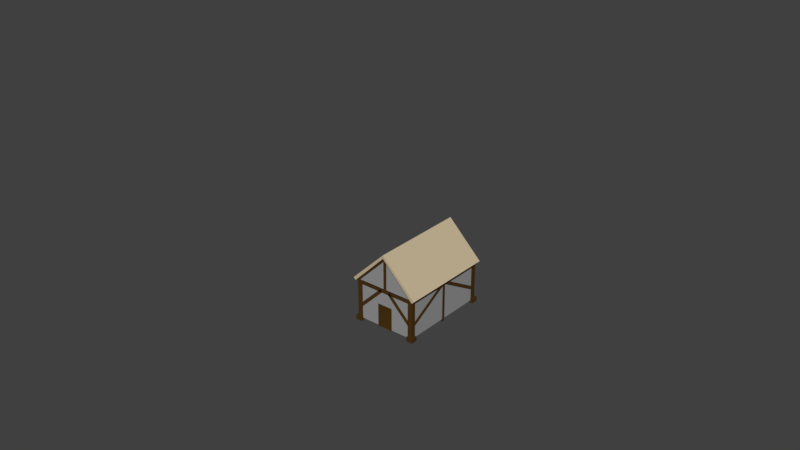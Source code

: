 # Source: NewTileAssets.blend  (saved by Blender 2.78.0; exported with 4.5.12 LTS)
import bpy
from mathutils import Matrix  # noqa: F401  (used for matrix-valued properties, if any)

bpy.ops.wm.read_factory_settings(use_empty=True)
scene = bpy.context.scene
scene.name = 'Scene'

# ---- collections
col_collection_1 = bpy.data.collections.new('Collection 1'); scene.collection.children.link(col_collection_1)
col_collection_1.hide_render = True
col_collection_1.hide_viewport = True
col_collection_2 = bpy.data.collections.new('Collection 2'); scene.collection.children.link(col_collection_2)
col_collection_2.hide_render = True
col_collection_2.hide_viewport = True
col_collection_3 = bpy.data.collections.new('Collection 3'); scene.collection.children.link(col_collection_3)
col_collection_3.hide_render = True
col_collection_3.hide_viewport = True
col_collection_4 = bpy.data.collections.new('Collection 4'); scene.collection.children.link(col_collection_4)

# ---- materials (node trees are filled in below, after node groups)
mat_wood = bpy.data.materials.new('Wood')
mat_wood.alpha_threshold = 0.0
mat_wood.roughness = 0.5
mat_leaves = bpy.data.materials.new('Leaves')
mat_leaves.alpha_threshold = 0.0
mat_leaves.roughness = 0.5
mat_stone = bpy.data.materials.new('Stone')
mat_stone.alpha_threshold = 0.0
mat_stone.roughness = 0.5
mat_hay = bpy.data.materials.new('Hay')
mat_hay.alpha_threshold = 0.0
mat_hay.roughness = 0.5

# ---- material node trees
mat_wood.use_nodes = True; mat_wood.node_tree.nodes.clear()
_N = mat_wood.node_tree.nodes; _L = mat_wood.node_tree.links
n0 = _N.new('ShaderNodeOutputMaterial'); n0.name = 'Material Output'; n0.location = (300, 300)
n1 = _N.new('ShaderNodeBsdfDiffuse'); n1.name = 'Diffuse BSDF'; n1.location = (10, 300)
n1.inputs[0].default_value = (0.06998, 0.03396, 0.007145, 1.0)
_L.new(n1.outputs[0], n0.inputs[0])
n0.is_active_output = True
mat_leaves.use_nodes = True; mat_leaves.node_tree.nodes.clear()
_N = mat_leaves.node_tree.nodes; _L = mat_leaves.node_tree.links
n0 = _N.new('ShaderNodeOutputMaterial'); n0.name = 'Material Output'; n0.location = (300, 300)
n1 = _N.new('ShaderNodeBsdfDiffuse'); n1.name = 'Diffuse BSDF'; n1.location = (10, 300)
n1.inputs[0].default_value = (0.0641, 0.4292, 0.0264, 1.0)
_L.new(n1.outputs[0], n0.inputs[0])
n0.is_active_output = True
mat_stone.use_nodes = True; mat_stone.node_tree.nodes.clear()
_N = mat_stone.node_tree.nodes; _L = mat_stone.node_tree.links
n0 = _N.new('ShaderNodeOutputMaterial'); n0.name = 'Material Output'; n0.location = (300, 300)
n1 = _N.new('ShaderNodeBsdfDiffuse'); n1.name = 'Diffuse BSDF'; n1.location = (10, 300)
n1.inputs[0].default_value = (0.3108, 0.3108, 0.3108, 1.0)
_L.new(n1.outputs[0], n0.inputs[0])
n0.is_active_output = True
mat_hay.use_nodes = True; mat_hay.node_tree.nodes.clear()
_N = mat_hay.node_tree.nodes; _L = mat_hay.node_tree.links
n0 = _N.new('ShaderNodeOutputMaterial'); n0.name = 'Material Output'; n0.location = (300, 300)
n1 = _N.new('ShaderNodeBsdfDiffuse'); n1.name = 'Diffuse BSDF'; n1.location = (10, 300)
n1.inputs[0].default_value = (0.5705, 0.4661, 0.3125, 1.0)
_L.new(n1.outputs[0], n0.inputs[0])
n0.is_active_output = True

# ---- world
world_world = bpy.data.worlds.new('World'); scene.world = world_world
world_world.color = (0.05088, 0.05088, 0.05088)
world_world.use_sun_shadow = False
world_world.sun_shadow_jitter_overblur = 0.0
world_world.cycles.sampling_method = 'MANUAL'

# ---- meshes
me_cube_003 = bpy.data.meshes.new('Cube.003')
me_cube_003.from_pydata([(-0.1105, -0.06381, -2.235e-08), (-0.04626, -0.1246, 0.6528), (-0.1105, 0.06381, -2.235e-08), (-0.04626, -0.0412, 0.6528), (0.1105, -0.06381, -2.235e-08), (0.09827, -0.1246, 0.6535), (0.1105, 0.06381, -2.235e-08), (0.09827, -0.0412, 0.6535), (5.578e-09, 0.1276, -2.235e-08), (0.02601, 0.0005232, 0.6531), (-5.578e-09, -0.1276, -2.235e-08), (0.02601, -0.1664, 0.6531), (0.02923, -0.2512, 0.5998), (0.2169, -0.2512, 1.066), (0.02923, 0.2512, 0.5998), (0.2169, 0.2512, 1.066), (0.4951, -0.2512, 0.4121), (0.6828, -0.2512, 0.878), (0.4951, 0.2512, 0.4121), (0.6828, 0.2512, 0.878), (0.2411, 0.3076, 0.4536), (0.471, 0.3076, 1.024), (0.2411, -0.3076, 0.4536), (0.471, -0.3076, 1.024), (0.07073, -0.3076, 0.8538), (0.07073, 0.3076, 0.8538), (0.6414, 0.3076, 0.6239), (0.6414, -0.3076, 0.6239), (0.356, -0.435, 0.7389), (0.356, 0.435, 0.7389), (-0.2347, -0.4544, 0.5203), (-0.4117, -0.5379, 0.9006), (-0.4173, -0.06757, 0.5203), (-0.5942, -0.1511, 0.9006), (0.1093, -0.2921, 0.716), (-0.06772, -0.3756, 1.096), (-0.0733, 0.09475, 0.716), (-0.2503, 0.01124, 1.096), (-0.2459, 0.06644, 0.5754), (-0.4627, -0.03584, 1.041), (-0.02233, -0.4073, 0.5754), (-0.2391, -0.5096, 1.041), (-0.3413, -0.5579, 0.6885), (-0.5649, -0.0841, 0.6885), (-0.1436, 0.1147, 0.9281), (0.07993, -0.3591, 0.9281), (-0.0844, -0.5566, 0.8083), (-0.4006, 0.1134, 0.8083), (-0.3448, -0.2698, 0.4556), (-0.5615, -0.3721, 0.9214), (0.07652, -0.07104, 0.6952), (-0.1402, -0.1733, 1.161), (-0.3958, -0.2939, 1.138), (-0.08923, -0.1493, 0.4789), (0.0554, -0.081, 0.9778), (-0.5404, -0.3622, 0.6388), (-0.04422, -1.192e-07, 0.5685), (0.1857, -1.192e-07, 1.139), (0.5264, -1.192e-07, 0.3386), (0.7563, -1.192e-07, 0.9092), (0.5186, -1.192e-07, 1.142), (0.1935, -8.015e-08, 0.3354), (0.7595, -1.192e-07, 0.5763), (-0.04746, -1.583e-07, 0.9014), (-0.1833, 0.102, 0.3936), (-0.3593, 0.01895, 0.7717), (-0.3648, 0.4866, 0.3936), (-0.5408, 0.4035, 0.7717), (0.1586, 0.2634, 0.5881), (-0.0173, 0.1803, 0.9663), (-0.02285, 0.6479, 0.5881), (-0.1988, 0.5649, 0.9663), (-0.1945, 0.6198, 0.4484), (-0.4099, 0.5181, 0.9115), (0.02782, 0.1488, 0.4484), (-0.1877, 0.04709, 0.9115), (-0.2893, -0.000889, 0.5608), (-0.5116, 0.4701, 0.5608), (-0.09279, 0.6678, 0.7991), (0.1295, 0.1968, 0.7991), (-0.03389, 0.0003873, 0.6799), (-0.3482, 0.6665, 0.6799), (-0.2927, 0.2855, 0.3292), (-0.5082, 0.1838, 0.7923), (0.1261, 0.4831, 0.5675), (-0.08939, 0.3814, 1.031), (-0.3434, 0.2615, 1.007), (-0.03869, 0.4053, 0.3524), (0.1051, 0.4732, 0.8484), (-0.4872, 0.1937, 0.5114), (-0.1694, 0.1964, 0.4259), (-0.1468, 0.224, 0.3931), (-0.1053, 0.2071, 0.479), (-0.08275, 0.2346, 0.4462), (-0.1035, 0.2431, 0.4033), (-0.1487, 0.1879, 0.4689), (-0.02229, 0.01149, 0.3213), (0.003209, 0.04265, 0.2843), (0.05009, 0.02352, 0.3812), (0.07559, 0.05467, 0.3442), (0.05215, 0.06424, 0.2957), (0.00115, 0.001926, 0.3698), (-0.08394, -0.05779, 0.1213), (-0.08394, 0.042, 0.1213), (0.08889, 0.042, 0.1214), (0.08889, -0.05779, 0.1214), (0.002477, -0.1077, 0.1214), (0.002477, 0.09189, 0.1214), (-0.006306, 0.1677, 0.3664), (-0.02975, 0.1773, 0.3179), (-0.07869, 0.1557, 0.3064), (-0.03181, 0.1366, 0.4034), (-0.1042, 0.1245, 0.3434), (-0.08075, 0.115, 0.3919), (-0.1187, -0.2329, 0.5191), (-0.148, -0.2162, 0.4918), (-0.1237, -0.1715, 0.5622), (-0.153, -0.1548, 0.5349), (-0.1651, -0.1771, 0.4997), (-0.1065, -0.2106, 0.5543), (0.02735, -0.1065, 0.3913), (-0.005756, -0.08758, 0.3605), (0.0217, -0.03711, 0.4399), (-0.01141, -0.0182, 0.4091), (-0.02514, -0.04343, 0.3694), (0.04108, -0.08126, 0.431), (-0.1062, -0.09188, 0.4497), (-0.1199, -0.1171, 0.4099), (-0.1005, -0.1613, 0.401), (-0.07305, -0.1108, 0.4805), (-0.06739, -0.1802, 0.4318), (-0.05366, -0.1549, 0.4716)], [], [(102, 1, 3, 103), (107, 9, 7, 104), (104, 7, 5, 105), (106, 11, 1, 102), (105, 5, 11, 106), (103, 3, 9, 107), (63, 57, 15, 25), (29, 21, 19, 26), (62, 59, 17, 27), (28, 23, 13, 24), (61, 58, 16, 22), (60, 57, 13, 23), (59, 60, 23, 17), (56, 61, 22, 12), (27, 17, 23, 28), (25, 15, 21, 29), (14, 25, 29, 20), (16, 27, 28, 22), (22, 28, 24, 12), (58, 62, 27, 16), (20, 29, 26, 18), (56, 63, 25, 14), (55, 49, 33, 43), (47, 39, 37, 44), (54, 51, 35, 45), (46, 41, 31, 42), (53, 50, 34, 40), (52, 49, 31, 41), (51, 52, 41, 35), (48, 53, 40, 30), (45, 35, 41, 46), (43, 33, 39, 47), (32, 43, 47, 38), (34, 45, 46, 40), (40, 46, 42, 30), (50, 54, 45, 34), (38, 47, 44, 36), (48, 55, 43, 32), (30, 42, 55, 48), (36, 44, 54, 50), (32, 38, 53, 48), (37, 39, 52, 51), (39, 33, 49, 52), (38, 36, 50, 53), (44, 37, 51, 54), (42, 31, 49, 55), (12, 24, 63, 56), (18, 26, 62, 58), (14, 20, 61, 56), (19, 21, 60, 59), (21, 15, 57, 60), (20, 18, 58, 61), (26, 19, 59, 62), (24, 13, 57, 63), (89, 83, 67, 77), (81, 73, 71, 78), (88, 85, 69, 79), (80, 75, 65, 76), (87, 84, 68, 74), (86, 83, 65, 75), (85, 86, 75, 69), (82, 87, 74, 64), (79, 69, 75, 80), (77, 67, 73, 81), (66, 77, 81, 72), (68, 79, 80, 74), (74, 80, 76, 64), (84, 88, 79, 68), (72, 81, 78, 70), (82, 89, 77, 66), (64, 76, 89, 82), (70, 78, 88, 84), (66, 72, 87, 82), (71, 73, 86, 85), (73, 67, 83, 86), (72, 70, 84, 87), (78, 71, 85, 88), (76, 65, 83, 89), (109, 108, 99, 100), (110, 109, 100, 97), (108, 111, 98, 99), (112, 110, 97, 96), (111, 113, 101, 98), (113, 112, 96, 101), (2, 103, 107, 8), (4, 105, 106, 10), (10, 106, 102, 0), (6, 104, 105, 4), (8, 107, 104, 6), (0, 102, 103, 2), (95, 90, 112, 113), (92, 95, 113, 111), (90, 91, 110, 112), (93, 92, 111, 108), (91, 94, 109, 110), (94, 93, 108, 109), (127, 126, 123, 124), (128, 127, 124, 121), (126, 129, 122, 123), (130, 128, 121, 120), (129, 131, 125, 122), (131, 130, 120, 125), (119, 114, 130, 131), (116, 119, 131, 129), (114, 115, 128, 130), (117, 116, 129, 126), (115, 118, 127, 128), (118, 117, 126, 127)])
me_cube_003.polygons.foreach_set('material_index', [0, 0, 0, 0, 0, 0, 1, 1, 1, 1, 1, 1, 1, 1, 1, 1, 1, 1, 1, 1, 1, 1, 1, 1, 1, 1, 1, 1, 1, 1, 1, 1, 1, 1, 1, 1, 1, 1, 1, 1, 1, 1, 1, 1, 1, 1, 1, 1, 1, 1, 1, 1, 1, 1, 1, 1, 1, 1, 1, 1, 1, 1, 1, 1, 1, 1, 1, 1, 1, 1, 1, 1, 1, 1, 1, 1, 1, 1, 0, 0, 0, 0, 0, 0, 0, 0, 0, 0, 0, 0, 0, 0, 0, 0, 0, 0, 0, 0, 0, 0, 0, 0, 0, 0, 0, 0, 0, 0])
me_cube_003.materials.append(mat_wood)
me_cube_003.materials.append(mat_leaves)
me_cube_003.use_remesh_preserve_volume = False
me_cube_003.use_remesh_preserve_attributes = False
me_cube_003.use_mirror_vertex_groups = False
me_cube_003.update()
me_cube_001 = bpy.data.meshes.new('Cube.001')
me_cube_001.from_pydata([(-0.1105, -0.06381, -2.235e-08), (-0.04626, -0.1246, 0.6528), (-0.1105, 0.06381, -2.235e-08), (-0.04626, -0.0412, 0.6528), (0.1105, -0.06381, -2.235e-08), (0.09827, -0.1246, 0.6535), (0.1105, 0.06381, -2.235e-08), (0.09827, -0.0412, 0.6535), (5.578e-09, 0.1276, -2.235e-08), (0.02601, 0.0005232, 0.6531), (-5.578e-09, -0.1276, -2.235e-08), (0.02601, -0.1664, 0.6531), (0.02923, -0.2512, 0.5998), (0.2169, -0.2512, 1.066), (0.02923, 0.2512, 0.5998), (0.2169, 0.2512, 1.066), (0.4951, -0.2512, 0.4121), (0.6828, -0.2512, 0.878), (0.4951, 0.2512, 0.4121), (0.6828, 0.2512, 0.878), (0.2411, 0.3076, 0.4536), (0.471, 0.3076, 1.024), (0.2411, -0.3076, 0.4536), (0.471, -0.3076, 1.024), (0.07073, -0.3076, 0.8538), (0.07073, 0.3076, 0.8538), (0.6414, 0.3076, 0.6239), (0.6414, -0.3076, 0.6239), (0.356, -0.435, 0.7389), (0.356, 0.435, 0.7389), (-0.2607, -0.4931, 0.589), (-0.4685, -0.5912, 1.036), (-0.4751, -0.03885, 0.589), (-0.6829, -0.1369, 1.036), (0.1432, -0.3025, 0.8188), (-0.06459, -0.4006, 1.265), (-0.07115, 0.1518, 0.8188), (-0.279, 0.0537, 1.265), (-0.2739, 0.1185, 0.6537), (-0.5284, -0.001583, 1.201), (-0.0113, -0.4378, 0.6537), (-0.2658, -0.5579, 1.201), (-0.3859, -0.6146, 0.7865), (-0.6485, -0.05826, 0.7865), (-0.1538, 0.1752, 1.068), (0.1088, -0.3811, 1.068), (-0.08419, -0.6131, 0.9272), (-0.4555, 0.1737, 0.9272), (-0.3899, -0.2764, 0.5129), (-0.6445, -0.3965, 1.06), (0.1048, -0.04291, 0.7944), (-0.1497, -0.163, 1.341), (-0.4498, -0.3046, 1.314), (-0.08986, -0.1348, 0.5404), (0.07998, -0.05462, 1.126), (-0.6197, -0.3848, 0.7282), (-0.04422, -1.192e-07, 0.5685), (0.1857, -1.192e-07, 1.139), (0.5264, -1.192e-07, 0.3386), (0.7563, -1.192e-07, 0.9092), (0.5186, -1.192e-07, 1.142), (0.1935, -8.015e-08, 0.3354), (0.7595, -1.192e-07, 0.5763), (-0.04746, -1.583e-07, 0.9014), (-0.1979, 0.189, 0.3572), (-0.3065, 0.1378, 0.5906), (-0.3099, 0.4263, 0.3572), (-0.4185, 0.3751, 0.5906), (0.01318, 0.2886, 0.4773), (-0.0954, 0.2374, 0.7106), (-0.09882, 0.5259, 0.4773), (-0.2074, 0.4747, 0.7106), (-0.2047, 0.5086, 0.391), (-0.3377, 0.4458, 0.6768), (-0.06755, 0.2179, 0.391), (-0.2005, 0.1551, 0.6768), (-0.2633, 0.1255, 0.4604), (-0.4005, 0.4162, 0.4604), (-0.142, 0.5382, 0.6075), (-0.004804, 0.2475, 0.6075), (-0.1056, 0.1263, 0.5339), (-0.2996, 0.5374, 0.5339), (-0.2654, 0.3022, 0.3175), (-0.3984, 0.2395, 0.6033), (-0.006901, 0.4242, 0.4645), (-0.1399, 0.3615, 0.7504), (-0.2967, 0.2875, 0.736), (-0.1086, 0.3762, 0.3318), (-0.01986, 0.4181, 0.6379), (-0.3854, 0.2456, 0.4299), (-0.2185, 0.2075, 0.5146), (-0.193, 0.2386, 0.4776), (-0.1461, 0.2195, 0.5746), (-0.1206, 0.2506, 0.5375), (-0.144, 0.2602, 0.489), (-0.195, 0.1979, 0.5631), (-0.02789, -0.02161, 0.4039), (-0.002393, 0.009546, 0.3669), (0.04449, -0.009591, 0.4639), (0.06999, 0.02157, 0.4268), (0.04655, 0.03114, 0.3783), (-0.004452, -0.03118, 0.4524), (-0.08394, -0.05779, 0.1213), (-0.08394, 0.042, 0.1213), (0.08889, 0.042, 0.1214), (0.08889, -0.05779, 0.1214), (0.002477, -0.1077, 0.1214), (0.002477, 0.09189, 0.1214), (-0.02529, 0.1361, 0.4358), (-0.04873, 0.1457, 0.3873), (-0.09767, 0.1241, 0.3759), (-0.05079, 0.1049, 0.4729), (-0.1232, 0.09292, 0.4129), (-0.09973, 0.08335, 0.4614), (-0.1462, -0.2729, 0.5989), (-0.1845, -0.2591, 0.5623), (-0.1613, -0.1917, 0.6452), (-0.1996, -0.1779, 0.6087), (-0.2112, -0.2116, 0.5672), (-0.1346, -0.2392, 0.6403), (0.04084, -0.08427, 0.4243), (0.002558, -0.0705, 0.3877), (0.02575, -0.003032, 0.4707), (-0.01254, 0.01074, 0.4341), (-0.02413, -0.023, 0.3926), (0.05244, -0.05053, 0.4658), (-0.1112, -0.093, 0.4763), (-0.1228, -0.1267, 0.4348), (-0.09611, -0.1742, 0.4299), (-0.07292, -0.1068, 0.5128), (-0.05783, -0.188, 0.4665), (-0.04623, -0.1543, 0.5079)], [], [(102, 1, 3, 103), (107, 9, 7, 104), (104, 7, 5, 105), (106, 11, 1, 102), (105, 5, 11, 106), (103, 3, 9, 107), (63, 57, 15, 25), (29, 21, 19, 26), (62, 59, 17, 27), (28, 23, 13, 24), (61, 58, 16, 22), (60, 57, 13, 23), (59, 60, 23, 17), (56, 61, 22, 12), (27, 17, 23, 28), (25, 15, 21, 29), (14, 25, 29, 20), (16, 27, 28, 22), (22, 28, 24, 12), (58, 62, 27, 16), (20, 29, 26, 18), (56, 63, 25, 14), (55, 49, 33, 43), (47, 39, 37, 44), (54, 51, 35, 45), (46, 41, 31, 42), (53, 50, 34, 40), (52, 49, 31, 41), (51, 52, 41, 35), (48, 53, 40, 30), (45, 35, 41, 46), (43, 33, 39, 47), (32, 43, 47, 38), (34, 45, 46, 40), (40, 46, 42, 30), (50, 54, 45, 34), (38, 47, 44, 36), (48, 55, 43, 32), (30, 42, 55, 48), (36, 44, 54, 50), (32, 38, 53, 48), (37, 39, 52, 51), (39, 33, 49, 52), (38, 36, 50, 53), (44, 37, 51, 54), (42, 31, 49, 55), (12, 24, 63, 56), (18, 26, 62, 58), (14, 20, 61, 56), (19, 21, 60, 59), (21, 15, 57, 60), (20, 18, 58, 61), (26, 19, 59, 62), (24, 13, 57, 63), (89, 83, 67, 77), (81, 73, 71, 78), (88, 85, 69, 79), (80, 75, 65, 76), (87, 84, 68, 74), (86, 83, 65, 75), (85, 86, 75, 69), (82, 87, 74, 64), (79, 69, 75, 80), (77, 67, 73, 81), (66, 77, 81, 72), (68, 79, 80, 74), (74, 80, 76, 64), (84, 88, 79, 68), (72, 81, 78, 70), (82, 89, 77, 66), (64, 76, 89, 82), (70, 78, 88, 84), (66, 72, 87, 82), (71, 73, 86, 85), (73, 67, 83, 86), (72, 70, 84, 87), (78, 71, 85, 88), (76, 65, 83, 89), (109, 108, 99, 100), (110, 109, 100, 97), (108, 111, 98, 99), (112, 110, 97, 96), (111, 113, 101, 98), (113, 112, 96, 101), (2, 103, 107, 8), (4, 105, 106, 10), (10, 106, 102, 0), (6, 104, 105, 4), (8, 107, 104, 6), (0, 102, 103, 2), (95, 90, 112, 113), (92, 95, 113, 111), (90, 91, 110, 112), (93, 92, 111, 108), (91, 94, 109, 110), (94, 93, 108, 109), (127, 126, 123, 124), (128, 127, 124, 121), (126, 129, 122, 123), (130, 128, 121, 120), (129, 131, 125, 122), (131, 130, 120, 125), (119, 114, 130, 131), (116, 119, 131, 129), (114, 115, 128, 130), (117, 116, 129, 126), (115, 118, 127, 128), (118, 117, 126, 127)])
me_cube_001.polygons.foreach_set('material_index', [0, 0, 0, 0, 0, 0, 1, 1, 1, 1, 1, 1, 1, 1, 1, 1, 1, 1, 1, 1, 1, 1, 1, 1, 1, 1, 1, 1, 1, 1, 1, 1, 1, 1, 1, 1, 1, 1, 1, 1, 1, 1, 1, 1, 1, 1, 1, 1, 1, 1, 1, 1, 1, 1, 1, 1, 1, 1, 1, 1, 1, 1, 1, 1, 1, 1, 1, 1, 1, 1, 1, 1, 1, 1, 1, 1, 1, 1, 0, 0, 0, 0, 0, 0, 0, 0, 0, 0, 0, 0, 0, 0, 0, 0, 0, 0, 0, 0, 0, 0, 0, 0, 0, 0, 0, 0, 0, 0])
me_cube_001.materials.append(mat_wood)
me_cube_001.materials.append(mat_leaves)
me_cube_001.use_remesh_preserve_volume = False
me_cube_001.use_remesh_preserve_attributes = False
me_cube_001.use_mirror_vertex_groups = False
me_cube_001.update()
me_cube_012 = bpy.data.meshes.new('Cube.012')
me_cube_012.from_pydata([(0.04606, 0.4523, 0.0), (0.04823, 0.5282, 0.0), (0.1241, 0.526, 0.0), (0.1219, 0.4502, 0.0), (0.08508, 0.4892, 0.02683), (0.4016, -0.0627, 0.0), (0.4797, -0.0294, 0.0), (0.5129, -0.1075, 0.0), (0.4349, -0.1407, 0.0), (0.4573, -0.08508, 0.03), (-0.287, -0.1822, 0.0), (-0.3444, -0.1197, 0.0), (-0.2819, -0.06235, 0.0), (-0.2245, -0.1249, 0.0), (-0.2845, -0.1223, 0.03), (-0.596, 0.37, 0.0), (-0.526, 0.4179, 0.0), (-0.4781, 0.3479, 0.0), (-0.5481, 0.2999, 0.0), (-0.537, 0.3589, 0.03), (0.0768, -0.3914, 0.0), (0.1145, -0.2935, 0.0), (0.2124, -0.3312, 0.0), (0.1747, -0.4291, 0.0), (0.1446, -0.3613, 0.03709), (0.08345, 0.4323, 0.0), (0.05582, 0.4615, 0.02012), (0.02818, 0.4908, 0.0), (0.05744, 0.5184, 0.02012), (0.0867, 0.5461, 0.0), (0.1143, 0.5168, 0.02012), (0.142, 0.4876, 0.0), (0.1127, 0.4599, 0.02012), (0.3987, -0.11, 0.0), (0.4155, -0.06829, 0.0225), (0.4323, -0.02654, 0.0), (0.4741, -0.04332, 0.0225), (0.5158, -0.06011, 0.0), (0.499, -0.1019, 0.0225), (0.4822, -0.1436, 0.0), (0.4405, -0.1268, 0.0225), (-0.2414, -0.1692, 0.0), (-0.2864, -0.1673, 0.0225), (-0.3313, -0.1653, 0.0), (-0.3294, -0.1204, 0.0225), (-0.3275, -0.07542, 0.0), (-0.2826, -0.07734, 0.0225), (-0.2376, -0.07926, 0.0), (-0.2395, -0.1242, 0.0225), (-0.5895, 0.323, 0.0), (-0.5813, 0.3672, 0.0225), (-0.573, 0.4114, 0.0), (-0.5288, 0.4031, 0.0225), (-0.4845, 0.3949, 0.0), (-0.4928, 0.3506, 0.0225), (-0.5011, 0.3064, 0.0), (-0.5453, 0.3147, 0.0225), (0.1163, -0.4348, 0.0), (0.09375, -0.3839, 0.02782), (0.07117, -0.3331, 0.0), (0.122, -0.3105, 0.02782), (0.1728, -0.2879, 0.0), (0.1954, -0.3387, 0.02782), (0.218, -0.3896, 0.0), (0.1672, -0.4122, 0.02782), (0.08387, 0.447, 0.01491), (0.04293, 0.4904, 0.01491), (0.1272, 0.488, 0.01491), (0.08628, 0.5313, 0.01491), (0.4139, -0.1036, 0.01667), (0.4388, -0.04171, 0.01667), (0.4758, -0.1284, 0.01667), (0.5006, -0.06658, 0.01667), (-0.2526, -0.157, 0.01667), (-0.3192, -0.1542, 0.01667), (-0.2497, -0.09041, 0.01667), (-0.3164, -0.08757, 0.01667), (-0.5759, 0.3323, 0.01667), (-0.5637, 0.3978, 0.01667), (-0.5104, 0.32, 0.01667), (-0.4981, 0.3855, 0.01667), (0.1237, -0.4157, 0.0206), (0.0902, -0.3404, 0.0206), (0.199, -0.3823, 0.0206), (0.1655, -0.3069, 0.0206)], [], [(0, 25, 65, 26), (0, 26, 66, 27), (1, 27, 66, 28), (1, 28, 68, 29), (2, 29, 68, 30), (2, 30, 67, 31), (3, 31, 67, 32), (3, 32, 65, 25), (4, 30, 68, 28), (4, 28, 66, 26), (4, 26, 65, 32), (4, 32, 67, 30), (5, 33, 69, 34), (5, 34, 70, 35), (6, 35, 70, 36), (6, 36, 72, 37), (7, 37, 72, 38), (7, 38, 71, 39), (8, 39, 71, 40), (8, 40, 69, 33), (9, 38, 72, 36), (9, 36, 70, 34), (9, 34, 69, 40), (9, 40, 71, 38), (10, 41, 73, 42), (10, 42, 74, 43), (11, 43, 74, 44), (11, 44, 76, 45), (12, 45, 76, 46), (12, 46, 75, 47), (13, 47, 75, 48), (13, 48, 73, 41), (14, 46, 76, 44), (14, 44, 74, 42), (14, 42, 73, 48), (14, 48, 75, 46), (15, 49, 77, 50), (15, 50, 78, 51), (16, 51, 78, 52), (16, 52, 80, 53), (17, 53, 80, 54), (17, 54, 79, 55), (18, 55, 79, 56), (18, 56, 77, 49), (19, 54, 80, 52), (19, 52, 78, 50), (19, 50, 77, 56), (19, 56, 79, 54), (20, 57, 81, 58), (20, 58, 82, 59), (21, 59, 82, 60), (21, 60, 84, 61), (22, 61, 84, 62), (22, 62, 83, 63), (23, 63, 83, 64), (23, 64, 81, 57), (24, 62, 84, 60), (24, 60, 82, 58), (24, 58, 81, 64), (24, 64, 83, 62)])
me_cube_012.materials.append(mat_stone)
me_cube_012.use_remesh_preserve_volume = False
me_cube_012.use_remesh_preserve_attributes = False
me_cube_012.use_mirror_vertex_groups = False
me_cube_012.update()
me_cube_011 = bpy.data.meshes.new('Cube.011')
me_cube_011.from_pydata([(-0.2005, 0.2991, 0.0), (-0.1981, 0.3839, 0.0), (-0.1132, 0.3815, 0.0), (-0.1157, 0.2967, 0.0), (-0.1569, 0.3403, 0.0493), (0.4016, -0.0627, 0.0), (0.4797, -0.0294, 0.0), (0.5129, -0.1075, 0.0), (0.4349, -0.1407, 0.0), (0.4573, -0.08508, 0.0493), (-0.36, -0.3767, 0.0), (-0.3927, -0.2834, 0.0), (-0.2993, -0.2507, 0.0), (-0.2667, -0.344, 0.0), (-0.3297, -0.3137, 0.05745), (0.1792, 0.4509, 0.0), (0.2568, 0.504, 0.0), (0.31, 0.4264, 0.0), (0.2324, 0.3733, 0.0), (0.2446, 0.4387, 0.05464), (-0.1587, 0.2767, 0.0), (-0.1896, 0.3094, 0.03697), (-0.2205, 0.3421, 0.0), (-0.1878, 0.373, 0.03697), (-0.155, 0.4039, 0.0), (-0.1241, 0.3712, 0.03697), (-0.09324, 0.3385, 0.0), (-0.126, 0.3076, 0.03697), (0.3987, -0.11, 0.0), (0.4155, -0.06829, 0.03697), (0.4323, -0.02654, 0.0), (0.4741, -0.04332, 0.03697), (0.5158, -0.06011, 0.0), (0.499, -0.1019, 0.03697), (0.4822, -0.1436, 0.0), (0.4405, -0.1268, 0.03697), (-0.3052, -0.3837, 0.0), (-0.3524, -0.361, 0.04309), (-0.3997, -0.3382, 0.0), (-0.3769, -0.291, 0.04309), (-0.3542, -0.2437, 0.0), (-0.3069, -0.2665, 0.04309), (-0.2597, -0.2892, 0.0), (-0.2824, -0.3365, 0.04309), (0.1864, 0.3988, 0.0), (0.1956, 0.4478, 0.04098), (0.2047, 0.4969, 0.0), (0.2538, 0.4877, 0.04098), (0.3028, 0.4785, 0.0), (0.2936, 0.4295, 0.04098), (0.2844, 0.3805, 0.0), (0.2354, 0.3896, 0.04098), (-0.1582, 0.2932, 0.02739), (-0.204, 0.3416, 0.02739), (-0.1097, 0.339, 0.02739), (-0.1555, 0.3874, 0.02739), (0.4139, -0.1036, 0.02739), (0.4388, -0.04171, 0.02739), (0.4758, -0.1284, 0.02739), (0.5006, -0.06658, 0.02739), (-0.3115, -0.3656, 0.03192), (-0.3815, -0.3319, 0.03192), (-0.2778, -0.2956, 0.03192), (-0.3478, -0.2619, 0.03192), (0.2015, 0.4092, 0.03035), (0.2151, 0.4818, 0.03035), (0.2741, 0.3956, 0.03035), (0.2877, 0.4682, 0.03035)], [], [(0, 20, 52, 21), (0, 21, 53, 22), (1, 22, 53, 23), (1, 23, 55, 24), (2, 24, 55, 25), (2, 25, 54, 26), (3, 26, 54, 27), (3, 27, 52, 20), (4, 25, 55, 23), (4, 23, 53, 21), (4, 21, 52, 27), (4, 27, 54, 25), (5, 28, 56, 29), (5, 29, 57, 30), (6, 30, 57, 31), (6, 31, 59, 32), (7, 32, 59, 33), (7, 33, 58, 34), (8, 34, 58, 35), (8, 35, 56, 28), (9, 33, 59, 31), (9, 31, 57, 29), (9, 29, 56, 35), (9, 35, 58, 33), (10, 36, 60, 37), (10, 37, 61, 38), (11, 38, 61, 39), (11, 39, 63, 40), (12, 40, 63, 41), (12, 41, 62, 42), (13, 42, 62, 43), (13, 43, 60, 36), (14, 41, 63, 39), (14, 39, 61, 37), (14, 37, 60, 43), (14, 43, 62, 41), (15, 44, 64, 45), (15, 45, 65, 46), (16, 46, 65, 47), (16, 47, 67, 48), (17, 48, 67, 49), (17, 49, 66, 50), (18, 50, 66, 51), (18, 51, 64, 44), (19, 49, 67, 47), (19, 47, 65, 45), (19, 45, 64, 51), (19, 51, 66, 49)])
me_cube_011.materials.append(mat_stone)
me_cube_011.use_remesh_preserve_volume = False
me_cube_011.use_remesh_preserve_attributes = False
me_cube_011.use_mirror_vertex_groups = False
me_cube_011.update()
me_cube_014 = bpy.data.meshes.new('Cube.014')
me_cube_014.from_pydata([(-1.983, 0.1636, 0.7722), (1.556, 1.856, 0.2505), (2.228, -1.742, 0.7915), (-0.9971, -2.004, 0.3506), (-0.9981, -1.149, 1.544), (1.001, -1.223, 1.805), (1.149, -2.277, 0.7835), (-0.753, 1.189, 0.4636), (1.176, 0.6107, 1.288), (-0.8542, 0.4713, 1.676), (2.328, 0.007476, 0.4291), (-2.025, -1.258, 0.3548), (-1.772, -1.794, 0.1871), (-1.771, 0.3698, 1.545), (1.382, 1.468, 0.765), (1.809, -1.463, 1.468), (-1.01, -1.773, 1.03), (-0.841, 1.148, 1.239), (1.037, -1.875, 1.472), (-0.01738, -1.069, 1.825), (-1.745, -1.264, 1.035), (1.927, 0.2008, 0.9642), (0.2328, 0.6796, 1.501), (1.029, -0.3753, 1.735), (-0.9245, -0.3688, 1.798), (-1.794, 0.9672, 0.7755), (2.199, 0.9365, 0.2768), (1.991, -2.284, 0.8476), (0.03717, -2.069, 0.6159), (0.4997, 1.808, 0.2711), (2.246, -0.852, 0.6267), (-1.949, -0.6395, 0.6134), (-2.06, -1.18, -0.2903), (2.509, -0.007166, -0.3699), (-0.7815, 1.275, -0.5216), (1.247, -2.464, -0.2463), (-1.0, -2.0, -0.2906), (2.396, -1.958, -0.234), (1.676, 1.979, -0.4304), (-2.031, 0.235, -0.3798), (-1.576, -1.642, 0.7481), (-1.535, 0.8687, 1.244), (1.663, -1.918, 1.308), (1.883, 0.9422, 0.6605), (0.4022, 1.433, 0.8928), (0.0006201, -1.779, 1.347), (-1.684, -0.5758, 1.361), (1.837, -0.6986, 1.305), (0.0468, -0.2058, 1.927), (-1.783, -1.77, -0.262), (-1.773, 0.9003, -0.4201), (2.372, 0.9318, -0.4014), (2.156, -2.571, -0.1985), (0.06306, -2.114, -0.311), (0.5122, 2.017, -0.5018), (2.419, -0.9151, -0.3238), (-2.02, -0.5013, -0.3464)], [], [(0, 39, 56, 31), (0, 31, 46, 13), (0, 13, 41, 25), (0, 25, 50, 39), (1, 38, 54, 29), (1, 29, 44, 14), (1, 14, 43, 26), (1, 26, 51, 38), (2, 37, 55, 30), (2, 30, 47, 15), (2, 15, 42, 27), (2, 27, 52, 37), (3, 36, 53, 28), (3, 28, 45, 16), (3, 16, 40, 12), (3, 12, 49, 36), (4, 19, 48, 24), (4, 24, 46, 20), (4, 20, 40, 16), (4, 16, 45, 19), (5, 15, 47, 23), (5, 23, 48, 19), (5, 19, 45, 18), (5, 18, 42, 15), (6, 35, 52, 27), (6, 27, 42, 18), (6, 18, 45, 28), (6, 28, 53, 35), (7, 34, 50, 25), (7, 25, 41, 17), (7, 17, 44, 29), (7, 29, 54, 34), (8, 21, 43, 14), (8, 14, 44, 22), (8, 22, 48, 23), (8, 23, 47, 21), (9, 22, 44, 17), (9, 17, 41, 13), (9, 13, 46, 24), (9, 24, 48, 22), (10, 33, 51, 26), (10, 26, 43, 21), (10, 21, 47, 30), (10, 30, 55, 33), (11, 32, 49, 12), (11, 12, 40, 20), (11, 20, 46, 31), (11, 31, 56, 32)])
me_cube_014.materials.append(mat_stone)
me_cube_014.use_remesh_preserve_volume = False
me_cube_014.use_remesh_preserve_attributes = False
me_cube_014.use_mirror_vertex_groups = False
me_cube_014.update()
me_cube_013 = bpy.data.meshes.new('Cube.013')
me_cube_013.from_pydata([(-3.028, 1.591, 1.169), (1.056, 1.166, 0.6807), (2.221, -1.752, 1.0), (-1.0, -2.0, 0.5526), (-1.139, -0.9569, 2.011), (1.0, -1.225, 2.31), (1.149, -2.277, 1.0), (-1.739, 2.535, 1.051), (0.9829, 0.4158, 1.99), (-1.601, 1.491, 2.361), (2.117, -0.3389, 0.7986), (-2.278, -0.9139, 0.5526), (-1.819, -1.728, 0.329), (-2.769, 1.733, 2.052), (0.9926, 1.036, 1.348), (1.805, -1.469, 1.827), (-1.035, -1.739, 1.343), (-1.797, 2.455, 1.904), (1.037, -1.875, 1.827), (-0.03469, -1.045, 2.39), (-1.993, -0.9246, 1.343), (1.747, -0.0941, 1.496), (-0.1435, 1.006, 2.28), (0.9957, -0.4272, 2.385), (-1.324, 0.1767, 2.403), (-2.942, 2.537, 1.224), (1.838, 0.343, 0.6684), (1.991, -2.284, 1.0), (0.03717, -2.069, 0.8882), (-0.16, 1.954, 0.8151), (2.157, -0.9979, 0.9496), (-2.604, 0.2555, 0.9305), (-2.257, -0.9105, -0.166), (2.273, -0.395, -0.166), (-1.585, 2.265, -0.166), (1.247, -2.464, -0.166), (-1.0, -2.0, -0.166), (2.392, -1.965, -0.166), (1.13, 1.113, -0.166), (-2.845, 1.347, -0.166), (-1.663, -1.522, 0.9935), (-2.629, 2.365, 1.793), (1.663, -1.918, 1.59), (1.573, 0.4331, 1.176), (-0.1847, 1.791, 1.589), (0.0006201, -1.779, 1.745), (-2.308, 0.2775, 1.801), (1.781, -0.7908, 1.783), (-0.07924, -0.05533, 2.632), (-1.814, -1.728, -0.166), (-2.696, 2.161, -0.166), (1.978, 0.2852, -0.166), (2.156, -2.571, -0.166), (0.06168, -2.116, -0.166), (-0.1111, 1.852, -0.166), (2.312, -1.091, -0.166), (-2.533, 0.1987, -0.166)], [], [(0, 39, 56, 31), (0, 31, 46, 13), (0, 13, 41, 25), (0, 25, 50, 39), (1, 38, 54, 29), (1, 29, 44, 14), (1, 14, 43, 26), (1, 26, 51, 38), (2, 37, 55, 30), (2, 30, 47, 15), (2, 15, 42, 27), (2, 27, 52, 37), (3, 36, 53, 28), (3, 28, 45, 16), (3, 16, 40, 12), (3, 12, 49, 36), (4, 19, 48, 24), (4, 24, 46, 20), (4, 20, 40, 16), (4, 16, 45, 19), (5, 15, 47, 23), (5, 23, 48, 19), (5, 19, 45, 18), (5, 18, 42, 15), (6, 35, 52, 27), (6, 27, 42, 18), (6, 18, 45, 28), (6, 28, 53, 35), (7, 34, 50, 25), (7, 25, 41, 17), (7, 17, 44, 29), (7, 29, 54, 34), (8, 21, 43, 14), (8, 14, 44, 22), (8, 22, 48, 23), (8, 23, 47, 21), (9, 22, 44, 17), (9, 17, 41, 13), (9, 13, 46, 24), (9, 24, 48, 22), (10, 33, 51, 26), (10, 26, 43, 21), (10, 21, 47, 30), (10, 30, 55, 33), (11, 32, 49, 12), (11, 12, 40, 20), (11, 20, 46, 31), (11, 31, 56, 32)])
me_cube_013.materials.append(mat_stone)
me_cube_013.use_remesh_preserve_volume = False
me_cube_013.use_remesh_preserve_attributes = False
me_cube_013.use_mirror_vertex_groups = False
me_cube_013.update()
me_cube = bpy.data.meshes.new('Cube')
me_cube.from_pydata([(-0.4, -0.6, -8.941e-08), (-0.4, -0.6, 0.52), (-0.4, 0.6, -8.941e-08), (-0.4, 0.6, 0.52), (0.4, -0.6, -8.941e-08), (0.4, -0.6, 0.52), (0.4, 0.6, -8.941e-08), (0.4, 0.6, 0.52), (-0.4118, -0.6118, 0.02455), (-0.4118, -0.6118, 0.5209), (-0.4118, -0.5518, 0.02455), (-0.4118, -0.5518, 0.5209), (-0.3518, -0.6118, 0.02455), (-0.3518, -0.6118, 0.5209), (-0.3518, -0.5518, 0.02455), (-0.3518, -0.5518, 0.5209), (0.3518, -0.6118, 0.02455), (0.3518, -0.6118, 0.5209), (0.3518, -0.5518, 0.02455), (0.3518, -0.5518, 0.5209), (0.4118, -0.6118, 0.02455), (0.4118, -0.6118, 0.5209), (0.4118, -0.5518, 0.02455), (0.4118, -0.5518, 0.5209), (-0.4339, -0.6339, -0.03), (-0.4339, -0.6339, 0.03), (-0.4339, -0.5479, -0.03), (-0.4339, -0.5479, 0.03), (-0.3479, -0.6339, -0.03), (-0.3479, -0.6339, 0.03), (-0.3479, -0.5479, -0.03), (-0.3479, -0.5479, 0.03), (0.3479, -0.6339, -0.03), (0.3479, -0.6339, 0.03), (0.3479, -0.5479, -0.03), (0.3479, -0.5479, 0.03), (0.4339, -0.6339, -0.03), (0.4339, -0.6339, 0.03), (0.4339, -0.5479, -0.03), (0.4339, -0.5479, 0.03), (-0.3573, -0.6067, 0.5119), (0.3573, -0.6067, 0.5119), (-0.3573, -0.5647, 0.5119), (0.3573, -0.5647, 0.5119), (-0.3573, -0.6067, 0.4699), (0.3573, -0.6067, 0.4699), (-0.3573, -0.5647, 0.4699), (0.3573, -0.5647, 0.4699), (0.07131, -0.6067, 0.5038), (0.3925, -0.6067, 0.1827), (0.07131, -0.5647, 0.5038), (0.3925, -0.5647, 0.1827), (0.04161, -0.6067, 0.4741), (0.3628, -0.6067, 0.153), (0.04161, -0.5647, 0.4741), (0.3628, -0.5647, 0.153), (-0.07131, -0.6067, 0.5038), (-0.3925, -0.6067, 0.1827), (-0.07131, -0.5647, 0.5038), (-0.3925, -0.5647, 0.1827), (-0.04161, -0.6067, 0.4741), (-0.3628, -0.6067, 0.153), (-0.04161, -0.5647, 0.4741), (-0.3628, -0.5647, 0.153), (0.4118, 0.6118, 0.02455), (0.4118, 0.6118, 0.5209), (0.4118, 0.5518, 0.02455), (0.4118, 0.5518, 0.5209), (0.3518, 0.6118, 0.02455), (0.3518, 0.6118, 0.5209), (0.3518, 0.5518, 0.02455), (0.3518, 0.5518, 0.5209), (-0.3518, 0.6118, 0.02455), (-0.3518, 0.6118, 0.5209), (-0.3518, 0.5518, 0.02455), (-0.3518, 0.5518, 0.5209), (-0.4118, 0.6118, 0.02455), (-0.4118, 0.6118, 0.5209), (-0.4118, 0.5518, 0.02455), (-0.4118, 0.5518, 0.5209), (0.4339, 0.6339, -0.03), (0.4339, 0.6339, 0.03), (0.4339, 0.5479, -0.03), (0.4339, 0.5479, 0.03), (0.3479, 0.6339, -0.03), (0.3479, 0.6339, 0.03), (0.3479, 0.5479, -0.03), (0.3479, 0.5479, 0.03), (-0.3479, 0.6339, -0.03), (-0.3479, 0.6339, 0.03), (-0.3479, 0.5479, -0.03), (-0.3479, 0.5479, 0.03), (-0.4339, 0.6339, -0.03), (-0.4339, 0.6339, 0.03), (-0.4339, 0.5479, -0.03), (-0.4339, 0.5479, 0.03), (0.3573, 0.6067, 0.5119), (-0.3573, 0.6067, 0.5119), (0.3573, 0.5647, 0.5119), (-0.3573, 0.5647, 0.5119), (0.3573, 0.6067, 0.4699), (-0.3573, 0.6067, 0.4699), (0.3573, 0.5647, 0.4699), (-0.3573, 0.5647, 0.4699), (-0.07131, 0.6067, 0.5038), (-0.3925, 0.6067, 0.1827), (-0.07131, 0.5647, 0.5038), (-0.3925, 0.5647, 0.1827), (-0.04161, 0.6067, 0.4741), (-0.3628, 0.6067, 0.153), (-0.04161, 0.5647, 0.4741), (-0.3628, 0.5647, 0.153), (0.07131, 0.6067, 0.5038), (0.3925, 0.6067, 0.1827), (0.07131, 0.5647, 0.5038), (0.3925, 0.5647, 0.1827), (0.04161, 0.6067, 0.4741), (0.3628, 0.6067, 0.153), (0.04161, 0.5647, 0.4741), (0.3628, 0.5647, 0.153), (0.4067, -0.5573, 0.5119), (0.4067, 0.5573, 0.5119), (0.3647, -0.5573, 0.5119), (0.3647, 0.5573, 0.5119), (0.4067, -0.5573, 0.4699), (0.4067, 0.5573, 0.4699), (0.3647, -0.5573, 0.4699), (0.3647, 0.5573, 0.4699), (0.4067, 0.04995, 0.5038), (0.4067, 0.5925, 0.1827), (0.3647, 0.04995, 0.5038), (0.3647, 0.5925, 0.1827), (0.4067, 0.02025, 0.4741), (0.4067, 0.5628, 0.153), (0.3647, 0.02025, 0.4741), (0.3647, 0.5628, 0.153), (0.4067, -0.04138, 0.5038), (0.4067, -0.5925, 0.1827), (0.3647, -0.04138, 0.5038), (0.3647, -0.5925, 0.1827), (0.4067, -0.01168, 0.4741), (0.4067, -0.5628, 0.153), (0.3647, -0.01168, 0.4741), (0.3647, -0.5628, 0.153), (-0.3647, 0.5628, 0.153), (-0.3647, 0.02025, 0.4741), (-0.4067, 0.5628, 0.153), (-0.4067, 0.02025, 0.4741), (-0.3647, 0.5925, 0.1827), (-0.3647, 0.04995, 0.5038), (-0.4067, 0.5925, 0.1827), (-0.4067, 0.04995, 0.5038), (-0.3647, -0.5628, 0.153), (-0.3647, -0.01168, 0.4741), (-0.4067, -0.5628, 0.153), (-0.4067, -0.01168, 0.4741), (-0.3647, -0.5925, 0.1827), (-0.3647, -0.04138, 0.5038), (-0.4067, -0.5925, 0.1827), (-0.4067, -0.04138, 0.5038), (-0.3647, -0.5573, 0.4699), (-0.3647, 0.5573, 0.4699), (-0.4067, -0.5573, 0.4699), (-0.4067, 0.5573, 0.4699), (-0.3647, -0.5573, 0.5119), (-0.3647, 0.5573, 0.5119), (-0.4067, -0.5573, 0.5119), (-0.4067, 0.5573, 0.5119), (0.006162, -0.5647, 0.8999), (0.006162, -0.6067, 0.8999), (0.03586, -0.5647, 0.9296), (0.03586, -0.6067, 0.9296), (-0.447, -0.6067, 0.5185), (-0.447, -0.5647, 0.5185), (-0.4173, -0.6067, 0.4888), (-0.4173, -0.5647, 0.4888), (-0.03586, -0.6067, 0.9296), (-0.03586, -0.5647, 0.9296), (-0.006162, -0.6067, 0.8999), (-0.006162, -0.5647, 0.8999), (0.4173, -0.5647, 0.4888), (0.4173, -0.6067, 0.4888), (0.447, -0.5647, 0.5185), (0.447, -0.6067, 0.5185), (0.0, -0.6067, 0.96), (0.0, -0.5647, 0.96), (0.006162, 0.5647, 0.8999), (0.006162, 0.6067, 0.8999), (0.03586, 0.5647, 0.9296), (0.03586, 0.6067, 0.9296), (-0.447, 0.6067, 0.5185), (-0.447, 0.5647, 0.5185), (-0.4173, 0.6067, 0.4888), (-0.4173, 0.5647, 0.4888), (-0.03586, 0.6067, 0.9296), (-0.03586, 0.5647, 0.9296), (-0.006162, 0.6067, 0.8999), (-0.006162, 0.5647, 0.8999), (0.4173, 0.5647, 0.4888), (0.4173, 0.6067, 0.4888), (0.447, 0.5647, 0.5185), (0.447, 0.6067, 0.5185), (0.0, 0.6067, 0.96), (0.0, 0.5647, 0.96), (-0.4594, -0.6353, 0.5398), (0.0, -0.6353, 0.9923), (-0.4594, 0.6353, 0.5398), (-0.0009273, 0.6353, 0.9923), (0.4594, -0.6353, 0.5398), (0.4594, 0.6353, 0.5398), (-0.4162, -0.6067, 0.5493), (-0.4162, -0.5647, 0.5493), (-0.3865, -0.5647, 0.5196), (-0.3865, -0.6067, 0.5196), (-0.4162, 0.6067, 0.5493), (-0.4162, 0.5647, 0.5493), (-0.3865, 0.5647, 0.5196), (-0.3865, 0.6067, 0.5196), (0.4162, -0.6067, 0.5493), (0.3865, -0.6067, 0.5196), (0.3865, -0.5647, 0.5196), (0.4162, -0.5647, 0.5493), (0.4162, 0.6067, 0.5493), (0.3865, 0.6067, 0.5196), (0.3865, 0.5647, 0.5196), (0.4162, 0.5647, 0.5493), (0.01951, -0.6052, 0.9225), (0.01951, -0.6052, 0.4952), (0.01951, -0.5662, 0.9225), (0.01951, -0.5662, 0.4952), (-0.01951, -0.6052, 0.9225), (-0.01951, -0.6052, 0.4952), (-0.01951, -0.5662, 0.9225), (-0.01951, -0.5662, 0.4952), (-0.01951, 0.6052, 0.9225), (-0.01951, 0.6052, 0.4952), (-0.01951, 0.5662, 0.9225), (-0.01951, 0.5662, 0.4952), (0.01951, 0.6052, 0.9225), (0.01951, 0.6052, 0.4952), (0.01951, 0.5662, 0.9225), (0.01951, 0.5662, 0.4952), (0.4043, 0.01951, 0.4841), (0.4043, 0.01951, -0.02945), (0.3653, 0.01951, 0.4841), (0.3653, 0.01951, -0.02945), (0.4043, -0.01951, 0.4841), (0.4043, -0.01951, -0.02945), (0.3653, -0.01951, 0.4841), (0.3653, -0.01951, -0.02945), (-0.4043, 0.01951, 0.4841), (-0.4043, 0.01951, -0.02945), (-0.3653, 0.01951, 0.4841), (-0.3653, 0.01951, -0.02945), (-0.4043, -0.01951, 0.4841), (-0.4043, -0.01951, -0.02945), (-0.3653, -0.01951, 0.4841), (-0.3653, -0.01951, -0.02945), (-0.4107, -0.6, 0.4979), (-0.02092, -0.6, 0.9291), (0.4107, -0.6, 0.4979), (0.02092, -0.6, 0.9291), (0.4264, 0.6, 0.4979), (0.02092, 0.6, 0.9291), (-0.4264, 0.6, 0.4979), (-0.02092, 0.6, 0.9291), (-0.06888, -0.6095, 0.2626), (-0.06888, -0.6095, -0.008926), (-0.06888, -0.578, 0.2626), (-0.06888, -0.578, -0.008926), (-0.1004, -0.6095, 0.2626), (-0.1004, -0.6095, -0.008926), (-0.1004, -0.578, 0.2626), (-0.1004, -0.578, -0.008926), (0.09816, -0.6095, 0.2626), (0.09816, -0.6095, -0.008926), (0.09816, -0.578, 0.2626), (0.09816, -0.578, -0.008926), (0.0666, -0.6095, 0.2626), (0.0666, -0.6095, -0.008926), (0.0666, -0.578, 0.2626), (0.0666, -0.578, -0.008926), (-0.06888, -0.6095, 0.2956), (-0.06888, -0.578, 0.2956), (-0.1004, -0.6095, 0.2956), (-0.1004, -0.578, 0.2956), (0.09816, -0.6095, 0.2956), (0.09816, -0.578, 0.2956), (0.0666, -0.6095, 0.2956), (0.0666, -0.578, 0.2956), (-0.07561, -0.6034, 0.2631), (-0.07561, -0.6034, -0.006263), (-0.07561, -0.568, 0.2631), (-0.07561, -0.568, -0.006263), (0.07336, -0.6034, 0.2631), (0.07336, -0.6034, -0.006263), (0.07336, -0.568, 0.2631), (0.07336, -0.568, -0.006263), (-0.4312, -0.6353, 0.5096), (0.0, -0.6353, 0.9474), (-0.4312, 0.6353, 0.5096), (-0.0008704, 0.6353, 0.9474), (0.4312, -0.6353, 0.5096), (0.4312, 0.6353, 0.5096)], [], [(0, 1, 3, 2), (2, 3, 7, 6), (6, 7, 5, 4), (4, 5, 1, 0), (2, 6, 4, 0), (1, 5, 7, 3), (8, 9, 11, 10), (10, 11, 15, 14), (14, 15, 13, 12), (12, 13, 9, 8), (10, 14, 12, 8), (15, 11, 9, 13), (16, 17, 19, 18), (18, 19, 23, 22), (22, 23, 21, 20), (20, 21, 17, 16), (18, 22, 20, 16), (23, 19, 17, 21), (24, 25, 27, 26), (26, 27, 31, 30), (30, 31, 29, 28), (28, 29, 25, 24), (26, 30, 28, 24), (31, 27, 25, 29), (32, 33, 35, 34), (34, 35, 39, 38), (38, 39, 37, 36), (36, 37, 33, 32), (34, 38, 36, 32), (39, 35, 33, 37), (40, 41, 43, 42), (42, 43, 47, 46), (46, 47, 45, 44), (44, 45, 41, 40), (42, 46, 44, 40), (47, 43, 41, 45), (48, 49, 51, 50), (50, 51, 55, 54), (54, 55, 53, 52), (52, 53, 49, 48), (50, 54, 52, 48), (55, 51, 49, 53), (56, 58, 59, 57), (58, 62, 63, 59), (62, 60, 61, 63), (60, 56, 57, 61), (58, 56, 60, 62), (63, 61, 57, 59), (64, 65, 67, 66), (66, 67, 71, 70), (70, 71, 69, 68), (68, 69, 65, 64), (66, 70, 68, 64), (71, 67, 65, 69), (72, 73, 75, 74), (74, 75, 79, 78), (78, 79, 77, 76), (76, 77, 73, 72), (74, 78, 76, 72), (79, 75, 73, 77), (80, 81, 83, 82), (82, 83, 87, 86), (86, 87, 85, 84), (84, 85, 81, 80), (82, 86, 84, 80), (87, 83, 81, 85), (88, 89, 91, 90), (90, 91, 95, 94), (94, 95, 93, 92), (92, 93, 89, 88), (90, 94, 92, 88), (95, 91, 89, 93), (96, 97, 99, 98), (98, 99, 103, 102), (102, 103, 101, 100), (100, 101, 97, 96), (98, 102, 100, 96), (103, 99, 97, 101), (104, 105, 107, 106), (106, 107, 111, 110), (110, 111, 109, 108), (108, 109, 105, 104), (106, 110, 108, 104), (111, 107, 105, 109), (112, 114, 115, 113), (114, 118, 119, 115), (118, 116, 117, 119), (116, 112, 113, 117), (114, 112, 116, 118), (119, 117, 113, 115), (120, 121, 123, 122), (122, 123, 127, 126), (126, 127, 125, 124), (124, 125, 121, 120), (122, 126, 124, 120), (127, 123, 121, 125), (128, 129, 131, 130), (130, 131, 135, 134), (134, 135, 133, 132), (132, 133, 129, 128), (130, 134, 132, 128), (135, 131, 129, 133), (136, 138, 139, 137), (138, 142, 143, 139), (142, 140, 141, 143), (140, 136, 137, 141), (138, 136, 140, 142), (143, 141, 137, 139), (149, 151, 147, 145), (149, 145, 144, 148), (151, 149, 148, 150), (147, 151, 150, 146), (144, 146, 150, 148), (145, 147, 146, 144), (157, 153, 155, 159), (157, 156, 152, 153), (159, 158, 156, 157), (155, 154, 158, 159), (152, 156, 158, 154), (153, 152, 154, 155), (165, 161, 163, 167), (165, 164, 160, 161), (167, 166, 164, 165), (163, 162, 166, 167), (160, 164, 166, 162), (161, 160, 162, 163), (220, 168, 169, 219), (170, 171, 184, 185), (180, 181, 183, 182), (218, 171, 170, 221), (211, 177, 179, 212), (212, 179, 178, 213), (213, 178, 176, 210), (219, 169, 171, 218), (175, 174, 172, 173), (168, 179, 178, 169), (221, 170, 168, 220), (210, 176, 177, 211), (177, 176, 184, 185), (169, 184, 171), (178, 184, 169), (176, 178, 184), (224, 186, 187, 223), (188, 189, 202, 203), (198, 199, 201, 200), (222, 189, 188, 225), (215, 195, 197, 216), (216, 197, 196, 217), (217, 196, 194, 214), (223, 187, 189, 222), (193, 192, 190, 191), (186, 197, 196, 187), (225, 188, 186, 224), (214, 194, 195, 215), (195, 194, 202, 203), (187, 202, 189), (196, 202, 187), (194, 196, 202), (204, 206, 207, 205), (208, 209, 207, 205), (172, 210, 211, 173), (174, 213, 210, 172), (175, 212, 213, 174), (190, 214, 215, 191), (192, 217, 214, 190), (193, 216, 217, 192), (191, 193, 175, 173), (181, 219, 218, 183), (183, 218, 221, 182), (180, 220, 219, 181), (199, 223, 222, 201), (201, 222, 225, 200), (198, 224, 223, 199), (215, 191, 173, 211), (216, 215, 211, 212), (193, 216, 212, 175), (180, 182, 200, 198), (224, 198, 180, 220), (221, 220, 224, 225), (200, 225, 221, 182), (226, 227, 229, 228), (228, 229, 233, 232), (232, 233, 231, 230), (230, 231, 227, 226), (228, 232, 230, 226), (233, 229, 227, 231), (234, 235, 237, 236), (236, 237, 241, 240), (240, 241, 239, 238), (238, 239, 235, 234), (236, 240, 238, 234), (241, 237, 235, 239), (242, 243, 245, 244), (244, 245, 249, 248), (248, 249, 247, 246), (246, 247, 243, 242), (244, 248, 246, 242), (249, 245, 243, 247), (250, 251, 253, 252), (252, 253, 257, 256), (256, 257, 255, 254), (254, 255, 251, 250), (252, 256, 254, 250), (257, 253, 251, 255), (260, 261, 259, 258), (264, 265, 263, 262), (266, 267, 269, 268), (272, 273, 271, 270), (270, 271, 267, 266), (274, 275, 277, 276), (280, 281, 279, 278), (278, 279, 275, 274), (278, 274, 286, 288), (291, 290, 294, 295), (283, 285, 284, 282), (287, 289, 288, 286), (272, 270, 284, 285), (290, 292, 296, 294), (274, 276, 287, 286), (270, 266, 282, 284), (266, 268, 280, 278), (296, 297, 295, 294), (282, 266, 278, 288), (283, 282, 288, 289), (290, 291, 293, 292), (195, 203, 188, 186), (177, 185, 170, 168), (298, 299, 301, 300), (302, 299, 301, 303), (208, 205, 299, 302), (209, 208, 302, 303), (206, 204, 298, 300), (207, 209, 303, 301), (207, 206, 300, 301), (204, 205, 299, 298)])
me_cube.polygons.foreach_set('material_index', [0, 0, 0, 0, 0, 0, 1, 1, 1, 1, 1, 1, 1, 1, 1, 1, 1, 1, 1, 1, 1, 1, 1, 1, 1, 1, 1, 1, 1, 1, 1, 1, 1, 1, 1, 1, 1, 1, 1, 1, 1, 1, 1, 1, 1, 1, 1, 1, 1, 1, 1, 1, 1, 1, 1, 1, 1, 1, 1, 1, 1, 1, 1, 1, 1, 1, 1, 1, 1, 1, 1, 1, 1, 1, 1, 1, 1, 1, 1, 1, 1, 1, 1, 1, 1, 1, 1, 1, 1, 1, 1, 1, 1, 1, 1, 1, 1, 1, 1, 1, 1, 1, 1, 1, 1, 1, 1, 1, 1, 1, 1, 1, 1, 1, 1, 1, 1, 1, 1, 1, 1, 1, 1, 1, 1, 1, 1, 1, 1, 1, 1, 1, 1, 1, 1, 1, 1, 1, 1, 1, 1, 1, 1, 1, 1, 1, 1, 1, 1, 1, 1, 1, 1, 1, 1, 1, 1, 1, 2, 2, 1, 1, 1, 1, 1, 1, 1, 1, 1, 1, 1, 1, 1, 1, 1, 1, 1, 1, 1, 1, 1, 1, 1, 1, 1, 1, 1, 1, 1, 1, 1, 1, 1, 1, 1, 1, 1, 1, 1, 1, 1, 1, 1, 1, 0, 0, 1, 1, 1, 1, 1, 1, 1, 1, 1, 1, 1, 1, 1, 1, 1, 1, 1, 1, 1, 1, 1, 2, 2, 2, 2, 2, 2, 2, 2])
me_cube.materials.append(mat_stone)
me_cube.materials.append(mat_wood)
me_cube.materials.append(mat_hay)
me_cube.use_remesh_preserve_volume = False
me_cube.use_remesh_preserve_attributes = False
me_cube.use_mirror_vertex_groups = False
me_cube.update()

# ---- objects
ob_decidious_2 = bpy.data.objects.new('Decidious_2', me_cube_003)
ob_decidious_1 = bpy.data.objects.new('Decidious_1', me_cube_001)
ob_pebbles_2 = bpy.data.objects.new('Pebbles_2', me_cube_012)
ob_pebbles_1 = bpy.data.objects.new('Pebbles_1', me_cube_011)
ob_boulder_2 = bpy.data.objects.new('Boulder_2', me_cube_014)
ob_boulder_1 = bpy.data.objects.new('Boulder_1', me_cube_013)
ob_basichouse = bpy.data.objects.new('BasicHouse', me_cube)

# ---- transforms, parenting, visibility, modifiers, constraints
ob_decidious_2.location = (1.8, 0.0, 0.0)
ob_decidious_2.lineart.crease_threshold = 0.0
ob_decidious_1.location = (0.0, 0.0, 0.0)
ob_decidious_1.lineart.crease_threshold = 0.0
ob_pebbles_2.location = (1.8, 0.0, 0.0)
ob_pebbles_2.lineart.crease_threshold = 0.0
ob_pebbles_1.location = (0.0, 0.0, 0.0)
ob_pebbles_1.lineart.crease_threshold = 0.0
ob_boulder_2.location = (1.8, 0.0, 0.0)
ob_boulder_2.scale = (0.1, 0.1, 0.1)
ob_boulder_2.lineart.crease_threshold = 0.0
ob_boulder_1.location = (0.0, 0.0, 0.0)
ob_boulder_1.scale = (0.1, 0.1, 0.1)
ob_boulder_1.lineart.crease_threshold = 0.0
ob_basichouse.location = (0.0, 0.0, 0.0)
ob_basichouse.lineart.crease_threshold = 0.0

# ---- collection membership
col_collection_1.objects.link(ob_decidious_2)
col_collection_1.objects.link(ob_decidious_1)
col_collection_2.objects.link(ob_pebbles_2)
col_collection_2.objects.link(ob_pebbles_1)
col_collection_3.objects.link(ob_boulder_2)
col_collection_3.objects.link(ob_boulder_1)
col_collection_4.objects.link(ob_basichouse)

# ---- scene / render settings (as saved in the file)
scene.frame_start = 1; scene.frame_end = 250; scene.frame_set(1)
scene.render.engine = 'CYCLES'
scene.render.dither_intensity = 0.0
scene.render.use_simplify = True
scene.cycles.use_denoising = False
scene.cycles.samples = 128
scene.cycles.sampling_pattern = 'TABULATED_SOBOL'
scene.cycles.light_sampling_threshold = 0.0
scene.cycles.use_adaptive_sampling = False
scene.cycles.use_light_tree = False
scene.cycles.blur_glossy = 0.0
scene.cycles.max_bounces = 4
scene.cycles.sample_clamp_indirect = 0.0
scene.cycles.use_camera_cull = True
scene.view_settings.view_transform = 'Standard'
scene.unit_settings.scale_length = 0.55
bpy.context.view_layer.update()

# ---- added for rendering (the .blend has no active camera and no usable light): camera, sun
cam_auto = bpy.data.cameras.new('AutoCamera')
cam_auto.lens = 50.0
cam_auto.sensor_width = 36.0
cam_auto.clip_end = 1000.0
ob_auto_camera = bpy.data.objects.new('AutoCamera', cam_auto)
scene.collection.objects.link(ob_auto_camera)
ob_auto_camera.location = (7.29654, -9.08457, 7.10005)
ob_auto_camera.rotation_euler = (1.09748, -7.21219e-08, 0.694738)
scene.camera = ob_auto_camera
light_auto_sun = bpy.data.lights.new('AutoSun', 'SUN')
light_auto_sun.energy = 3.0
light_auto_sun.angle = 0.0523599
ob_auto_sun = bpy.data.objects.new('AutoSun', light_auto_sun)
scene.collection.objects.link(ob_auto_sun)
ob_auto_sun.rotation_euler = (0.872665, 0.174533, 0.523599)
bpy.context.view_layer.update()
